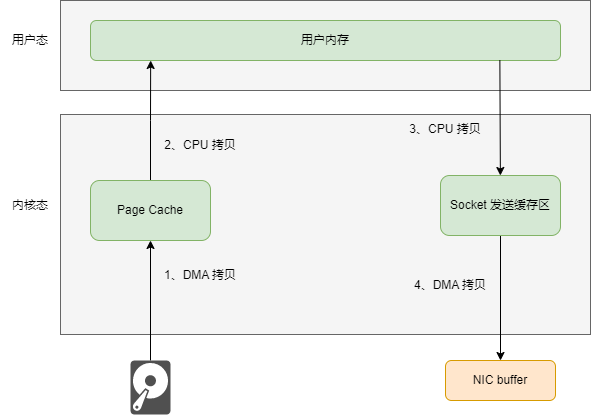

The diagram above was exported from draw.io. Its source (the exported page's mxGraphModel, read from the mxfile embedded in the PNG):
<mxGraphModel dx="1018" dy="686" grid="1" gridSize="10" guides="1" tooltips="1" connect="1" arrows="1" fold="1" page="1" pageScale="1" pageWidth="1169" pageHeight="827" math="0" shadow="0">
  <root>
    <mxCell id="0" />
    <mxCell id="1" parent="0" />
    <mxCell id="LpVNjz1NQJ3XXA7FcEUE-10" value="" style="rounded=0;whiteSpace=wrap;html=1;fillColor=#f5f5f5;fontColor=#333333;strokeColor=#666666;" vertex="1" parent="1">
      <mxGeometry x="130" y="80" width="530" height="90" as="geometry" />
    </mxCell>
    <mxCell id="LpVNjz1NQJ3XXA7FcEUE-9" value="" style="rounded=0;whiteSpace=wrap;html=1;fillColor=#f5f5f5;fontColor=#333333;strokeColor=#666666;" vertex="1" parent="1">
      <mxGeometry x="130" y="194" width="530" height="220" as="geometry" />
    </mxCell>
    <mxCell id="LpVNjz1NQJ3XXA7FcEUE-12" style="edgeStyle=orthogonalEdgeStyle;rounded=0;orthogonalLoop=1;jettySize=auto;html=1;" edge="1" parent="1" source="LpVNjz1NQJ3XXA7FcEUE-2" target="LpVNjz1NQJ3XXA7FcEUE-4">
      <mxGeometry relative="1" as="geometry" />
    </mxCell>
    <mxCell id="LpVNjz1NQJ3XXA7FcEUE-2" value="" style="sketch=0;pointerEvents=1;shadow=0;dashed=0;html=1;strokeColor=none;fillColor=#505050;labelPosition=center;verticalLabelPosition=bottom;verticalAlign=top;outlineConnect=0;align=center;shape=mxgraph.office.devices.hard_disk;" vertex="1" parent="1">
      <mxGeometry x="200" y="440" width="40" height="54" as="geometry" />
    </mxCell>
    <mxCell id="LpVNjz1NQJ3XXA7FcEUE-13" style="edgeStyle=orthogonalEdgeStyle;rounded=0;orthogonalLoop=1;jettySize=auto;html=1;entryX=0.128;entryY=1;entryDx=0;entryDy=0;entryPerimeter=0;" edge="1" parent="1" source="LpVNjz1NQJ3XXA7FcEUE-4" target="LpVNjz1NQJ3XXA7FcEUE-5">
      <mxGeometry relative="1" as="geometry" />
    </mxCell>
    <mxCell id="LpVNjz1NQJ3XXA7FcEUE-4" value="Page Cache" style="rounded=1;whiteSpace=wrap;html=1;fillColor=#d5e8d4;strokeColor=#82b366;" vertex="1" parent="1">
      <mxGeometry x="160" y="260" width="120" height="60" as="geometry" />
    </mxCell>
    <mxCell id="LpVNjz1NQJ3XXA7FcEUE-5" value="用户内存" style="rounded=1;whiteSpace=wrap;html=1;fillColor=#d5e8d4;strokeColor=#82b366;" vertex="1" parent="1">
      <mxGeometry x="160" y="100" width="470" height="40" as="geometry" />
    </mxCell>
    <mxCell id="LpVNjz1NQJ3XXA7FcEUE-14" style="edgeStyle=orthogonalEdgeStyle;rounded=0;orthogonalLoop=1;jettySize=auto;html=1;entryX=0.5;entryY=0;entryDx=0;entryDy=0;" edge="1" parent="1" source="LpVNjz1NQJ3XXA7FcEUE-6" target="LpVNjz1NQJ3XXA7FcEUE-7">
      <mxGeometry relative="1" as="geometry">
        <mxPoint x="570" y="340" as="targetPoint" />
      </mxGeometry>
    </mxCell>
    <mxCell id="LpVNjz1NQJ3XXA7FcEUE-6" value="Socket 发送缓存区" style="rounded=1;whiteSpace=wrap;html=1;fillColor=#d5e8d4;strokeColor=#82b366;" vertex="1" parent="1">
      <mxGeometry x="510" y="255" width="120" height="60" as="geometry" />
    </mxCell>
    <mxCell id="LpVNjz1NQJ3XXA7FcEUE-7" value="NIC buffer" style="rounded=1;whiteSpace=wrap;html=1;fillColor=#ffe6cc;strokeColor=#d79b00;" vertex="1" parent="1">
      <mxGeometry x="515" y="440" width="110" height="40" as="geometry" />
    </mxCell>
    <mxCell id="LpVNjz1NQJ3XXA7FcEUE-15" value="" style="endArrow=classic;html=1;rounded=0;exitX=0.871;exitY=0.988;exitDx=0;exitDy=0;exitPerimeter=0;" edge="1" parent="1" source="LpVNjz1NQJ3XXA7FcEUE-5" target="LpVNjz1NQJ3XXA7FcEUE-6">
      <mxGeometry width="50" height="50" relative="1" as="geometry">
        <mxPoint x="700" y="340" as="sourcePoint" />
        <mxPoint x="750" y="290" as="targetPoint" />
      </mxGeometry>
    </mxCell>
    <mxCell id="LpVNjz1NQJ3XXA7FcEUE-17" value="1、DMA 拷贝" style="text;html=1;strokeColor=none;fillColor=none;align=center;verticalAlign=middle;whiteSpace=wrap;rounded=0;" vertex="1" parent="1">
      <mxGeometry x="230" y="340" width="80" height="30" as="geometry" />
    </mxCell>
    <mxCell id="LpVNjz1NQJ3XXA7FcEUE-18" value="2、CPU 拷贝" style="text;html=1;strokeColor=none;fillColor=none;align=center;verticalAlign=middle;whiteSpace=wrap;rounded=0;" vertex="1" parent="1">
      <mxGeometry x="230" y="210" width="80" height="30" as="geometry" />
    </mxCell>
    <mxCell id="LpVNjz1NQJ3XXA7FcEUE-19" value="3、CPU 拷贝" style="text;html=1;strokeColor=none;fillColor=none;align=center;verticalAlign=middle;whiteSpace=wrap;rounded=0;" vertex="1" parent="1">
      <mxGeometry x="470" y="194" width="90" height="30" as="geometry" />
    </mxCell>
    <mxCell id="LpVNjz1NQJ3XXA7FcEUE-21" value="4、DMA 拷贝" style="text;html=1;strokeColor=none;fillColor=none;align=center;verticalAlign=middle;whiteSpace=wrap;rounded=0;" vertex="1" parent="1">
      <mxGeometry x="480" y="350" width="80" height="30" as="geometry" />
    </mxCell>
    <mxCell id="LpVNjz1NQJ3XXA7FcEUE-22" value="用户态" style="text;html=1;strokeColor=none;fillColor=none;align=center;verticalAlign=middle;whiteSpace=wrap;rounded=0;" vertex="1" parent="1">
      <mxGeometry x="70" y="105" width="60" height="30" as="geometry" />
    </mxCell>
    <mxCell id="LpVNjz1NQJ3XXA7FcEUE-23" value="内核态" style="text;html=1;strokeColor=none;fillColor=none;align=center;verticalAlign=middle;whiteSpace=wrap;rounded=0;" vertex="1" parent="1">
      <mxGeometry x="70" y="270" width="60" height="30" as="geometry" />
    </mxCell>
  </root>
</mxGraphModel>